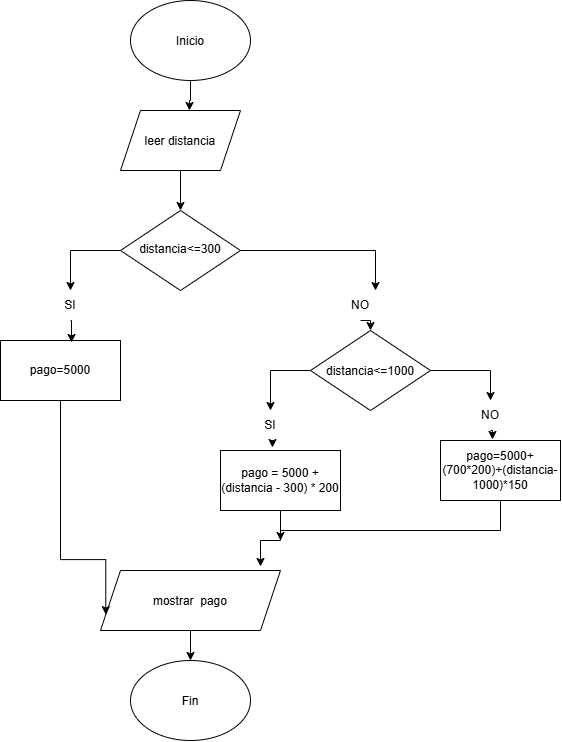

The diagram above was exported from draw.io. Its source (the exported page's mxGraphModel, read from the mxfile embedded in the PNG):
<mxGraphModel dx="860" dy="473" grid="1" gridSize="10" guides="1" tooltips="1" connect="1" arrows="1" fold="1" page="1" pageScale="1" pageWidth="827" pageHeight="1169" math="0" shadow="0">
  <root>
    <mxCell id="0" />
    <mxCell id="1" parent="0" />
    <mxCell id="u471rZnOqv88aBTiI1oP-1" parent="1" style="ellipse;whiteSpace=wrap;html=1;shapeInside=1;" value="Inicio" vertex="1">
      <mxGeometry height="80" width="120" x="230" y="10" as="geometry" />
    </mxCell>
    <mxCell id="u471rZnOqv88aBTiI1oP-2" parent="1" style="ellipse;whiteSpace=wrap;html=1;shapeInside=1;" value="Fin" vertex="1">
      <mxGeometry height="80" width="120" x="230" y="670" as="geometry" />
    </mxCell>
    <mxCell id="u471rZnOqv88aBTiI1oP-145" edge="1" parent="1" source="u471rZnOqv88aBTiI1oP-142" style="edgeStyle=orthogonalEdgeStyle;rounded=0;orthogonalLoop=1;jettySize=auto;html=1;entryX=0.5;entryY=0;entryDx=0;entryDy=0;" target="u471rZnOqv88aBTiI1oP-2">
      <mxGeometry relative="1" as="geometry" />
    </mxCell>
    <mxCell id="u471rZnOqv88aBTiI1oP-142" parent="1" style="shape=parallelogram;perimeter=parallelogramPerimeter;whiteSpace=wrap;html=1;shapeInside=1;fixedSize=1;" value="mostrar&amp;nbsp; pago" vertex="1">
      <mxGeometry height="60" width="180" x="200" y="580" as="geometry" />
    </mxCell>
    <mxCell id="u471rZnOqv88aBTiI1oP-228" edge="1" parent="1" source="u471rZnOqv88aBTiI1oP-211" style="edgeStyle=orthogonalEdgeStyle;rounded=0;orthogonalLoop=1;jettySize=auto;html=1;entryX=0.5;entryY=0;entryDx=0;entryDy=0;" target="u471rZnOqv88aBTiI1oP-213">
      <mxGeometry relative="1" as="geometry" />
    </mxCell>
    <mxCell id="u471rZnOqv88aBTiI1oP-211" parent="1" style="shape=parallelogram;perimeter=parallelogramPerimeter;whiteSpace=wrap;html=1;shapeInside=1;fixedSize=1;" value="leer distancia" vertex="1">
      <mxGeometry height="60" width="120" x="220" y="120" as="geometry" />
    </mxCell>
    <mxCell id="u471rZnOqv88aBTiI1oP-221" edge="1" parent="1" source="u471rZnOqv88aBTiI1oP-213" style="edgeStyle=orthogonalEdgeStyle;rounded=0;orthogonalLoop=1;jettySize=auto;html=1;exitX=0;exitY=0.5;exitDx=0;exitDy=0;entryX=0.5;entryY=0;entryDx=0;entryDy=0;" target="u471rZnOqv88aBTiI1oP-214">
      <mxGeometry relative="1" as="geometry" />
    </mxCell>
    <mxCell id="u471rZnOqv88aBTiI1oP-222" edge="1" parent="1" source="u471rZnOqv88aBTiI1oP-213" style="edgeStyle=orthogonalEdgeStyle;rounded=0;orthogonalLoop=1;jettySize=auto;html=1;exitX=1;exitY=0.5;exitDx=0;exitDy=0;entryX=0.75;entryY=0;entryDx=0;entryDy=0;" target="u471rZnOqv88aBTiI1oP-215">
      <mxGeometry relative="1" as="geometry" />
    </mxCell>
    <mxCell id="u471rZnOqv88aBTiI1oP-213" parent="1" style="rhombus;whiteSpace=wrap;html=1;shapeInside=1;" value="distancia&amp;lt;=300" vertex="1">
      <mxGeometry height="80" width="120" x="220" y="220" as="geometry" />
    </mxCell>
    <mxCell id="u471rZnOqv88aBTiI1oP-214" parent="1" style="text;html=1;whiteSpace=wrap;strokeColor=none;fillColor=none;align=center;verticalAlign=middle;rounded=0;" value="SI" vertex="1">
      <mxGeometry height="30" width="60" x="140" y="300" as="geometry" />
    </mxCell>
    <mxCell id="u471rZnOqv88aBTiI1oP-241" edge="1" parent="1" source="u471rZnOqv88aBTiI1oP-215" style="edgeStyle=orthogonalEdgeStyle;rounded=0;orthogonalLoop=1;jettySize=auto;html=1;exitX=0.5;exitY=1;exitDx=0;exitDy=0;entryX=0.5;entryY=0;entryDx=0;entryDy=0;" target="u471rZnOqv88aBTiI1oP-229">
      <mxGeometry relative="1" as="geometry" />
    </mxCell>
    <mxCell id="u471rZnOqv88aBTiI1oP-215" parent="1" style="text;html=1;whiteSpace=wrap;strokeColor=none;fillColor=none;align=center;verticalAlign=middle;rounded=0;" value="NO" vertex="1">
      <mxGeometry height="30" width="60" x="430" y="300" as="geometry" />
    </mxCell>
    <mxCell id="u471rZnOqv88aBTiI1oP-244" edge="1" parent="1" source="u471rZnOqv88aBTiI1oP-216" style="edgeStyle=orthogonalEdgeStyle;rounded=0;orthogonalLoop=1;jettySize=auto;html=1;entryX=0;entryY=0.75;entryDx=0;entryDy=0;" target="u471rZnOqv88aBTiI1oP-142">
      <mxGeometry relative="1" as="geometry">
        <Array as="points">
          <mxPoint x="160" y="569.1" />
        </Array>
      </mxGeometry>
    </mxCell>
    <mxCell id="u471rZnOqv88aBTiI1oP-216" parent="1" style="rounded=0;whiteSpace=wrap;html=1;" value="pago=5000" vertex="1">
      <mxGeometry height="60" width="120" x="100" y="350" as="geometry" />
    </mxCell>
    <mxCell id="u471rZnOqv88aBTiI1oP-224" edge="1" parent="1" source="u471rZnOqv88aBTiI1oP-214" style="edgeStyle=orthogonalEdgeStyle;rounded=0;orthogonalLoop=1;jettySize=auto;html=1;exitX=0.5;exitY=1;exitDx=0;exitDy=0;entryX=0.592;entryY=0.033;entryDx=0;entryDy=0;entryPerimeter=0;" target="u471rZnOqv88aBTiI1oP-216">
      <mxGeometry relative="1" as="geometry" />
    </mxCell>
    <mxCell id="u471rZnOqv88aBTiI1oP-226" edge="1" parent="1" source="u471rZnOqv88aBTiI1oP-1" style="edgeStyle=orthogonalEdgeStyle;rounded=0;orthogonalLoop=1;jettySize=auto;html=1;entryX=0.575;entryY=0;entryDx=0;entryDy=0;entryPerimeter=0;" target="u471rZnOqv88aBTiI1oP-211">
      <mxGeometry relative="1" as="geometry" />
    </mxCell>
    <mxCell id="u471rZnOqv88aBTiI1oP-242" edge="1" parent="1" source="u471rZnOqv88aBTiI1oP-229" style="edgeStyle=orthogonalEdgeStyle;rounded=0;orthogonalLoop=1;jettySize=auto;html=1;exitX=0;exitY=0.5;exitDx=0;exitDy=0;entryX=0.5;entryY=0;entryDx=0;entryDy=0;" target="u471rZnOqv88aBTiI1oP-230">
      <mxGeometry relative="1" as="geometry" />
    </mxCell>
    <mxCell id="u471rZnOqv88aBTiI1oP-243" edge="1" parent="1" source="u471rZnOqv88aBTiI1oP-229" style="edgeStyle=orthogonalEdgeStyle;rounded=0;orthogonalLoop=1;jettySize=auto;html=1;entryX=0.5;entryY=0;entryDx=0;entryDy=0;" target="u471rZnOqv88aBTiI1oP-231">
      <mxGeometry relative="1" as="geometry" />
    </mxCell>
    <mxCell id="u471rZnOqv88aBTiI1oP-229" parent="1" style="rhombus;whiteSpace=wrap;html=1;shapeInside=1;" value="distancia&amp;lt;=1000" vertex="1">
      <mxGeometry height="80" width="120" x="410" y="340" as="geometry" />
    </mxCell>
    <mxCell id="u471rZnOqv88aBTiI1oP-230" parent="1" style="text;html=1;whiteSpace=wrap;strokeColor=none;fillColor=none;align=center;verticalAlign=middle;rounded=0;" value="SI" vertex="1">
      <mxGeometry height="30" width="60" x="340" y="420" as="geometry" />
    </mxCell>
    <mxCell id="u471rZnOqv88aBTiI1oP-231" parent="1" style="text;html=1;whiteSpace=wrap;strokeColor=none;fillColor=none;align=center;verticalAlign=middle;rounded=0;" value="NO" vertex="1">
      <mxGeometry height="30" width="60" x="560" y="410" as="geometry" />
    </mxCell>
    <mxCell id="u471rZnOqv88aBTiI1oP-245" parent="1" style="rounded=0;whiteSpace=wrap;html=1;" value="pago = 5000 + (distancia - 300) * 200" vertex="1">
      <mxGeometry height="60" width="120" x="320" y="460" as="geometry" />
    </mxCell>
    <mxCell id="u471rZnOqv88aBTiI1oP-253" edge="1" parent="1" source="u471rZnOqv88aBTiI1oP-246" style="edgeStyle=orthogonalEdgeStyle;rounded=0;orthogonalLoop=1;jettySize=auto;html=1;">
      <mxGeometry relative="1" as="geometry">
        <Array as="points">
          <mxPoint x="600" y="540" />
          <mxPoint x="380" y="540" />
        </Array>
        <mxPoint x="380" y="550" as="targetPoint" />
      </mxGeometry>
    </mxCell>
    <mxCell id="u471rZnOqv88aBTiI1oP-246" parent="1" style="rounded=0;whiteSpace=wrap;html=1;" value="pago=5000+(700*200)+(distancia-1000)*150" vertex="1">
      <mxGeometry height="60" width="120" x="540" y="450" as="geometry" />
    </mxCell>
    <mxCell id="u471rZnOqv88aBTiI1oP-247" edge="1" parent="1" source="u471rZnOqv88aBTiI1oP-231" style="edgeStyle=orthogonalEdgeStyle;rounded=0;orthogonalLoop=1;jettySize=auto;html=1;exitX=0.5;exitY=1;exitDx=0;exitDy=0;entryX=0.433;entryY=-0.017;entryDx=0;entryDy=0;entryPerimeter=0;" target="u471rZnOqv88aBTiI1oP-246">
      <mxGeometry relative="1" as="geometry" />
    </mxCell>
    <mxCell id="u471rZnOqv88aBTiI1oP-248" edge="1" parent="1" source="u471rZnOqv88aBTiI1oP-230" style="edgeStyle=orthogonalEdgeStyle;rounded=0;orthogonalLoop=1;jettySize=auto;html=1;exitX=0.5;exitY=1;exitDx=0;exitDy=0;entryX=0.433;entryY=-0.05;entryDx=0;entryDy=0;entryPerimeter=0;" target="u471rZnOqv88aBTiI1oP-245">
      <mxGeometry relative="1" as="geometry" />
    </mxCell>
    <mxCell id="u471rZnOqv88aBTiI1oP-250" edge="1" parent="1" source="u471rZnOqv88aBTiI1oP-245" style="edgeStyle=orthogonalEdgeStyle;rounded=0;orthogonalLoop=1;jettySize=auto;html=1;entryX=0.889;entryY=-0.067;entryDx=0;entryDy=0;entryPerimeter=0;" target="u471rZnOqv88aBTiI1oP-142">
      <mxGeometry relative="1" as="geometry" />
    </mxCell>
  </root>
</mxGraphModel>